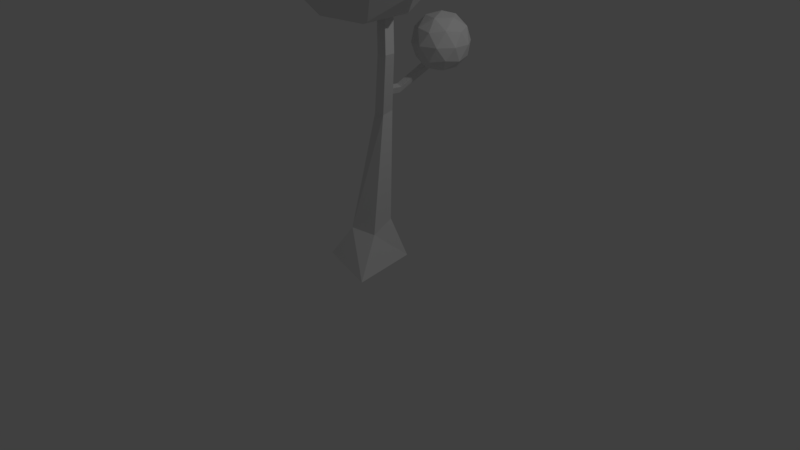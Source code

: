 # Source: tree.blend  (saved by Blender 2.78.0; exported with 4.5.12 LTS)
import bpy
from mathutils import Matrix  # noqa: F401  (used for matrix-valued properties, if any)

bpy.ops.wm.read_factory_settings(use_empty=True)
scene = bpy.context.scene
scene.name = 'Scene'

# ---- collections
col_collection_1 = bpy.data.collections.new('Collection 1'); scene.collection.children.link(col_collection_1)

# ---- world
world_world = bpy.data.worlds.new('World'); scene.world = world_world
world_world.color = (0.05088, 0.05088, 0.05088)
world_world.use_sun_shadow = False
world_world.sun_shadow_jitter_overblur = 0.0
world_world.cycles.sampling_method = 'MANUAL'

# ---- cameras
cam_camera = bpy.data.cameras.new('Camera')
cam_camera.clip_end = 100.0
cam_camera.lens = 35.0
cam_camera.sensor_width = 32.0
cam_camera.sensor_height = 18.0
cam_camera.ortho_scale = 7.314
cam_camera.dof.focus_distance = 0.0
cam_camera.dof.aperture_fstop = 128.0

# ---- lights
light_lamp = bpy.data.lights.new('Lamp', 'POINT')
light_lamp.transmission_factor = 0.0
light_lamp.cutoff_distance = 30.0
light_lamp.energy = 100.0
light_lamp.shadow_buffer_clip_start = 1.001
light_lamp.shadow_soft_size = 0.1
light_lamp.shadow_maximum_resolution = 0.006
light_lamp.use_absolute_resolution = True

# ---- meshes
me_cube_001 = bpy.data.meshes.new('Cube.001')
me_cube_001.from_pydata([(-2.01, -2.128, -1.0), (-1.0, -1.0, 1.0), (-1.0, 1.709, -1.0), (-1.343, 1.0, 1.0), (2.756, -3.442, -1.0), (1.0, -0.6974, 1.0), (1.977, 1.564, -1.0), (0.8781, 1.0, 1.715), (-0.514, 0.8689, 9.258), (-0.4136, 1.746, 9.438), (0.3419, 1.692, 9.498), (0.3581, 0.8295, 9.332), (0.8548, -0.05364, 13.85), (0.8548, 0.6952, 13.85), (1.604, 0.6952, 13.85), (1.604, -0.05364, 13.85), (0.1841, 0.4822, 17.86), (0.1841, 1.231, 17.86), (0.9329, 1.231, 17.86), (0.9329, 0.4822, 17.86), (0.5867, -1.0, 15.84), (4.529, -3.864, 18.85), (-0.9189, -5.634, 18.85), (-4.286, -1.0, 18.85), (-0.9189, 3.634, 18.85), (4.529, 1.864, 18.85), (2.092, -5.634, 23.72), (-3.355, -3.864, 23.72), (-3.355, 1.864, 23.72), (2.092, 3.634, 23.72), (5.459, -1.0, 23.72), (0.5867, -1.0, 26.73), (-0.2982, -3.724, 16.65), (2.904, -2.683, 16.65), (2.019, -5.407, 18.42), (5.221, -1.0, 18.42), (2.904, 0.6834, 16.65), (-2.277, -1.0, 16.65), (-3.162, -3.724, 18.42), (-0.2982, 1.724, 16.65), (-3.162, 1.724, 18.42), (2.019, 3.407, 18.42), (5.768, -2.683, 21.29), (5.768, 0.6834, 21.29), (0.5867, -6.447, 21.29), (3.789, -5.407, 21.29), (-4.594, -2.683, 21.29), (-2.615, -5.407, 21.29), (-2.615, 3.407, 21.29), (-4.594, 0.6834, 21.29), (3.789, 3.407, 21.29), (0.5867, 4.448, 21.29), (4.336, -3.724, 24.15), (-0.8452, -5.407, 24.15), (-4.047, -1.0, 24.15), (-0.8452, 3.407, 24.15), (4.336, 1.724, 24.15), (1.472, -3.724, 25.92), (3.451, -1.0, 25.92), (-1.73, -2.683, 25.92), (-1.73, 0.6834, 25.92), (1.472, 1.724, 25.92), (0.6871, 1.303, 11.17), (0.5404, 1.303, 10.74), (0.6871, 0.8497, 11.17), (0.5404, 0.8497, 10.74), (0.2584, 1.303, 11.32), (0.1118, 1.303, 10.89), (0.2584, 0.8497, 11.32), (0.1118, 0.8497, 10.89), (0.9139, 1.992, 11.19), (0.7673, 1.992, 10.76), (0.3387, 1.992, 10.91), (0.4853, 1.992, 11.33), (2.481, 3.869, 13.27), (2.33, 4.213, 12.95), (1.89, 4.095, 13.06), (2.04, 3.752, 13.38), (2.342, 4.234, 12.18), (3.79, 3.182, 13.29), (1.789, 2.532, 13.29), (0.5525, 4.234, 13.29), (1.789, 5.936, 13.29), (3.79, 5.286, 13.29), (2.895, 2.532, 15.08), (0.8943, 3.182, 15.08), (0.8943, 5.286, 15.08), (2.895, 5.936, 15.08), (4.132, 4.234, 15.08), (2.342, 4.234, 16.18), (2.017, 3.233, 12.48), (3.193, 3.616, 12.48), (2.868, 2.615, 13.13), (4.044, 4.234, 13.13), (3.193, 4.852, 12.48), (1.29, 4.234, 12.48), (0.9651, 3.233, 13.13), (2.017, 5.234, 12.48), (0.9651, 5.234, 13.13), (2.868, 5.853, 13.13), (4.245, 3.616, 14.18), (4.245, 4.852, 14.18), (2.342, 2.233, 14.18), (3.518, 2.615, 14.18), (0.4392, 3.616, 14.18), (1.166, 2.615, 14.18), (1.166, 5.853, 14.18), (0.4392, 4.852, 14.18), (3.518, 5.853, 14.18), (2.342, 6.235, 14.18), (3.719, 3.233, 15.23), (1.816, 2.615, 15.23), (0.6401, 4.234, 15.23), (1.816, 5.853, 15.23), (3.719, 5.234, 15.23), (2.667, 3.233, 15.88), (3.394, 4.234, 15.88), (1.491, 3.616, 15.88), (1.491, 4.852, 15.88), (2.667, 5.234, 15.88), (-0.514, 0.8689, 9.258), (-0.4136, 1.746, 9.438), (0.3419, 1.692, 9.498), (0.3581, 0.8295, 9.332), (-1.0, 1.709, -1.0), (-1.0, 1.709, -1.0), (-2.01, -2.128, -1.0), (-2.01, -2.128, -1.0), (-1.0, -1.0, 1.0), (-1.0, -1.0, 1.0), (-1.0, -1.0, 1.0), (-1.343, 1.0, 1.0), (-1.343, 1.0, 1.0), (-1.343, 1.0, 1.0), (1.977, 1.564, -1.0), (1.977, 1.564, -1.0), (0.8781, 1.0, 1.715), (0.8781, 1.0, 1.715), (0.8781, 1.0, 1.715), (2.756, -3.442, -1.0), (2.756, -3.442, -1.0), (1.0, -0.6974, 1.0), (1.0, -0.6974, 1.0), (1.0, -0.6974, 1.0), (-0.514, 0.8689, 9.258), (-0.514, 0.8689, 9.258), (-0.514, 0.8689, 9.258), (-0.4136, 1.746, 9.438), (-0.4136, 1.746, 9.438), (-0.4136, 1.746, 9.438), (0.3419, 1.692, 9.498), (0.3419, 1.692, 9.498), (0.3419, 1.692, 9.498), (0.3581, 0.8295, 9.332), (0.3581, 0.8295, 9.332), (0.3581, 0.8295, 9.332), (0.8548, -0.05364, 13.85), (0.8548, -0.05364, 13.85), (0.8548, -0.05364, 13.85), (0.8548, 0.6952, 13.85), (0.8548, 0.6952, 13.85), (0.8548, 0.6952, 13.85), (1.604, 0.6952, 13.85), (1.604, 0.6952, 13.85), (1.604, 0.6952, 13.85), (1.604, -0.05364, 13.85), (1.604, -0.05364, 13.85), (1.604, -0.05364, 13.85), (0.1841, 0.4822, 17.86), (0.1841, 0.4822, 17.86), (0.1841, 1.231, 17.86), (0.1841, 1.231, 17.86), (0.9329, 1.231, 17.86), (0.9329, 1.231, 17.86), (0.9329, 0.4822, 17.86), (0.9329, 0.4822, 17.86), (-0.2982, -3.724, 16.65), (-0.2982, -3.724, 16.65), (-0.2982, -3.724, 16.65), (-0.2982, -3.724, 16.65), (-0.2982, -3.724, 16.65), (0.5867, -1.0, 15.84), (0.5867, -1.0, 15.84), (0.5867, -1.0, 15.84), (0.5867, -1.0, 15.84), (2.904, -2.683, 16.65), (2.904, -2.683, 16.65), (2.904, -2.683, 16.65), (2.904, -2.683, 16.65), (2.904, -2.683, 16.65), (4.529, -3.864, 18.85), (4.529, -3.864, 18.85), (4.529, -3.864, 18.85), (4.529, -3.864, 18.85), (2.019, -5.407, 18.42), (2.019, -5.407, 18.42), (2.019, -5.407, 18.42), (2.019, -5.407, 18.42), (2.019, -5.407, 18.42), (-0.9189, -5.634, 18.85), (-0.9189, -5.634, 18.85), (-0.9189, -5.634, 18.85), (-0.9189, -5.634, 18.85), (5.221, -1.0, 18.42), (5.221, -1.0, 18.42), (5.221, -1.0, 18.42), (5.221, -1.0, 18.42), (5.221, -1.0, 18.42), (2.904, 0.6834, 16.65), (2.904, 0.6834, 16.65), (2.904, 0.6834, 16.65), (2.904, 0.6834, 16.65), (2.904, 0.6834, 16.65), (4.529, 1.864, 18.85), (4.529, 1.864, 18.85), (4.529, 1.864, 18.85), (4.529, 1.864, 18.85), (-2.277, -1.0, 16.65), (-2.277, -1.0, 16.65), (-2.277, -1.0, 16.65), (-2.277, -1.0, 16.65), (-2.277, -1.0, 16.65), (-3.162, -3.724, 18.42), (-3.162, -3.724, 18.42), (-3.162, -3.724, 18.42), (-3.162, -3.724, 18.42), (-3.162, -3.724, 18.42), (-4.286, -1.0, 18.85), (-4.286, -1.0, 18.85), (-4.286, -1.0, 18.85), (-4.286, -1.0, 18.85), (-0.2982, 1.724, 16.65), (-0.2982, 1.724, 16.65), (-0.2982, 1.724, 16.65), (-0.2982, 1.724, 16.65), (-0.2982, 1.724, 16.65), (-3.162, 1.724, 18.42), (-3.162, 1.724, 18.42), (-3.162, 1.724, 18.42), (-3.162, 1.724, 18.42), (-3.162, 1.724, 18.42), (-0.9189, 3.634, 18.85), (-0.9189, 3.634, 18.85), (-0.9189, 3.634, 18.85), (-0.9189, 3.634, 18.85), (2.019, 3.407, 18.42), (2.019, 3.407, 18.42), (2.019, 3.407, 18.42), (2.019, 3.407, 18.42), (2.019, 3.407, 18.42), (5.768, -2.683, 21.29), (5.768, -2.683, 21.29), (5.768, -2.683, 21.29), (5.768, -2.683, 21.29), (5.768, -2.683, 21.29), (5.768, 0.6834, 21.29), (5.768, 0.6834, 21.29), (5.768, 0.6834, 21.29), (5.768, 0.6834, 21.29), (5.768, 0.6834, 21.29), (5.459, -1.0, 23.72), (5.459, -1.0, 23.72), (5.459, -1.0, 23.72), (5.459, -1.0, 23.72), (0.5867, -6.447, 21.29), (0.5867, -6.447, 21.29), (0.5867, -6.447, 21.29), (0.5867, -6.447, 21.29), (0.5867, -6.447, 21.29), (3.789, -5.407, 21.29), (3.789, -5.407, 21.29), (3.789, -5.407, 21.29), (3.789, -5.407, 21.29), (3.789, -5.407, 21.29), (2.092, -5.634, 23.72), (2.092, -5.634, 23.72), (2.092, -5.634, 23.72), (2.092, -5.634, 23.72), (-4.594, -2.683, 21.29), (-4.594, -2.683, 21.29), (-4.594, -2.683, 21.29), (-4.594, -2.683, 21.29), (-4.594, -2.683, 21.29), (-2.615, -5.407, 21.29), (-2.615, -5.407, 21.29), (-2.615, -5.407, 21.29), (-2.615, -5.407, 21.29), (-2.615, -5.407, 21.29), (-3.355, -3.864, 23.72), (-3.355, -3.864, 23.72), (-3.355, -3.864, 23.72), (-3.355, -3.864, 23.72), (-2.615, 3.407, 21.29), (-2.615, 3.407, 21.29), (-2.615, 3.407, 21.29), (-2.615, 3.407, 21.29), (-2.615, 3.407, 21.29), (-4.594, 0.6834, 21.29), (-4.594, 0.6834, 21.29), (-4.594, 0.6834, 21.29), (-4.594, 0.6834, 21.29), (-4.594, 0.6834, 21.29), (-3.355, 1.864, 23.72), (-3.355, 1.864, 23.72), (-3.355, 1.864, 23.72), (-3.355, 1.864, 23.72), (3.789, 3.407, 21.29), (3.789, 3.407, 21.29), (3.789, 3.407, 21.29), (3.789, 3.407, 21.29), (3.789, 3.407, 21.29), (0.5867, 4.448, 21.29), (0.5867, 4.448, 21.29), (0.5867, 4.448, 21.29), (0.5867, 4.448, 21.29), (0.5867, 4.448, 21.29), (2.092, 3.634, 23.72), (2.092, 3.634, 23.72), (2.092, 3.634, 23.72), (2.092, 3.634, 23.72), (4.336, -3.724, 24.15), (4.336, -3.724, 24.15), (4.336, -3.724, 24.15), (4.336, -3.724, 24.15), (4.336, -3.724, 24.15), (-0.8452, -5.407, 24.15), (-0.8452, -5.407, 24.15), (-0.8452, -5.407, 24.15), (-0.8452, -5.407, 24.15), (-0.8452, -5.407, 24.15), (-4.047, -1.0, 24.15), (-4.047, -1.0, 24.15), (-4.047, -1.0, 24.15), (-4.047, -1.0, 24.15), (-4.047, -1.0, 24.15), (-0.8452, 3.407, 24.15), (-0.8452, 3.407, 24.15), (-0.8452, 3.407, 24.15), (-0.8452, 3.407, 24.15), (-0.8452, 3.407, 24.15), (4.336, 1.724, 24.15), (4.336, 1.724, 24.15), (4.336, 1.724, 24.15), (4.336, 1.724, 24.15), (4.336, 1.724, 24.15), (1.472, -3.724, 25.92), (1.472, -3.724, 25.92), (1.472, -3.724, 25.92), (1.472, -3.724, 25.92), (1.472, -3.724, 25.92), (3.451, -1.0, 25.92), (3.451, -1.0, 25.92), (3.451, -1.0, 25.92), (3.451, -1.0, 25.92), (3.451, -1.0, 25.92), (0.5867, -1.0, 26.73), (0.5867, -1.0, 26.73), (0.5867, -1.0, 26.73), (0.5867, -1.0, 26.73), (-1.73, -2.683, 25.92), (-1.73, -2.683, 25.92), (-1.73, -2.683, 25.92), (-1.73, -2.683, 25.92), (-1.73, -2.683, 25.92), (-1.73, 0.6834, 25.92), (-1.73, 0.6834, 25.92), (-1.73, 0.6834, 25.92), (-1.73, 0.6834, 25.92), (-1.73, 0.6834, 25.92), (1.472, 1.724, 25.92), (1.472, 1.724, 25.92), (1.472, 1.724, 25.92), (1.472, 1.724, 25.92), (1.472, 1.724, 25.92), (0.6871, 0.8497, 11.17), (0.6871, 0.8497, 11.17), (0.6871, 1.303, 11.17), (0.6871, 1.303, 11.17), (0.6871, 1.303, 11.17), (0.5404, 1.303, 10.74), (0.5404, 1.303, 10.74), (0.5404, 1.303, 10.74), (0.5404, 0.8497, 10.74), (0.5404, 0.8497, 10.74), (0.2584, 0.8497, 11.32), (0.2584, 0.8497, 11.32), (0.1118, 0.8497, 10.89), (0.1118, 0.8497, 10.89), (0.2584, 1.303, 11.32), (0.2584, 1.303, 11.32), (0.2584, 1.303, 11.32), (0.1118, 1.303, 10.89), (0.1118, 1.303, 10.89), (0.1118, 1.303, 10.89), (0.9139, 1.992, 11.19), (0.9139, 1.992, 11.19), (0.9139, 1.992, 11.19), (0.7673, 1.992, 10.76), (0.7673, 1.992, 10.76), (0.7673, 1.992, 10.76), (0.3387, 1.992, 10.91), (0.3387, 1.992, 10.91), (0.3387, 1.992, 10.91), (0.4853, 1.992, 11.33), (0.4853, 1.992, 11.33), (0.4853, 1.992, 11.33), (2.481, 3.869, 13.27), (2.481, 3.869, 13.27), (2.33, 4.213, 12.95), (2.33, 4.213, 12.95), (1.89, 4.095, 13.06), (1.89, 4.095, 13.06), (2.04, 3.752, 13.38), (2.04, 3.752, 13.38), (2.017, 3.233, 12.48), (2.017, 3.233, 12.48), (2.017, 3.233, 12.48), (2.017, 3.233, 12.48), (2.017, 3.233, 12.48), (2.342, 4.234, 12.18), (2.342, 4.234, 12.18), (2.342, 4.234, 12.18), (2.342, 4.234, 12.18), (3.193, 3.616, 12.48), (3.193, 3.616, 12.48), (3.193, 3.616, 12.48), (3.193, 3.616, 12.48), (3.193, 3.616, 12.48), (3.79, 3.182, 13.29), (3.79, 3.182, 13.29), (3.79, 3.182, 13.29), (3.79, 3.182, 13.29), (2.868, 2.615, 13.13), (2.868, 2.615, 13.13), (2.868, 2.615, 13.13), (2.868, 2.615, 13.13), (2.868, 2.615, 13.13), (1.789, 2.532, 13.29), (1.789, 2.532, 13.29), (1.789, 2.532, 13.29), (1.789, 2.532, 13.29), (4.044, 4.234, 13.13), (4.044, 4.234, 13.13), (4.044, 4.234, 13.13), (4.044, 4.234, 13.13), (4.044, 4.234, 13.13), (3.193, 4.852, 12.48), (3.193, 4.852, 12.48), (3.193, 4.852, 12.48), (3.193, 4.852, 12.48), (3.193, 4.852, 12.48), (3.79, 5.286, 13.29), (3.79, 5.286, 13.29), (3.79, 5.286, 13.29), (3.79, 5.286, 13.29), (1.29, 4.234, 12.48), (1.29, 4.234, 12.48), (1.29, 4.234, 12.48), (1.29, 4.234, 12.48), (1.29, 4.234, 12.48), (0.9651, 3.233, 13.13), (0.9651, 3.233, 13.13), (0.9651, 3.233, 13.13), (0.9651, 3.233, 13.13), (0.9651, 3.233, 13.13), (0.5525, 4.234, 13.29), (0.5525, 4.234, 13.29), (0.5525, 4.234, 13.29), (0.5525, 4.234, 13.29), (2.017, 5.234, 12.48), (2.017, 5.234, 12.48), (2.017, 5.234, 12.48), (2.017, 5.234, 12.48), (2.017, 5.234, 12.48), (0.9651, 5.234, 13.13), (0.9651, 5.234, 13.13), (0.9651, 5.234, 13.13), (0.9651, 5.234, 13.13), (0.9651, 5.234, 13.13), (1.789, 5.936, 13.29), (1.789, 5.936, 13.29), (1.789, 5.936, 13.29), (1.789, 5.936, 13.29), (2.868, 5.853, 13.13), (2.868, 5.853, 13.13), (2.868, 5.853, 13.13), (2.868, 5.853, 13.13), (2.868, 5.853, 13.13), (4.245, 3.616, 14.18), (4.245, 3.616, 14.18), (4.245, 3.616, 14.18), (4.245, 3.616, 14.18), (4.245, 3.616, 14.18), (4.245, 4.852, 14.18), (4.245, 4.852, 14.18), (4.245, 4.852, 14.18), (4.245, 4.852, 14.18), (4.245, 4.852, 14.18), (4.132, 4.234, 15.08), (4.132, 4.234, 15.08), (4.132, 4.234, 15.08), (4.132, 4.234, 15.08), (2.342, 2.233, 14.18), (2.342, 2.233, 14.18), (2.342, 2.233, 14.18), (2.342, 2.233, 14.18), (2.342, 2.233, 14.18), (3.518, 2.615, 14.18), (3.518, 2.615, 14.18), (3.518, 2.615, 14.18), (3.518, 2.615, 14.18), (3.518, 2.615, 14.18), (2.895, 2.532, 15.08), (2.895, 2.532, 15.08), (2.895, 2.532, 15.08), (2.895, 2.532, 15.08), (0.4392, 3.616, 14.18), (0.4392, 3.616, 14.18), (0.4392, 3.616, 14.18), (0.4392, 3.616, 14.18), (0.4392, 3.616, 14.18), (1.166, 2.615, 14.18), (1.166, 2.615, 14.18), (1.166, 2.615, 14.18), (1.166, 2.615, 14.18), (1.166, 2.615, 14.18), (0.8943, 3.182, 15.08), (0.8943, 3.182, 15.08), (0.8943, 3.182, 15.08), (0.8943, 3.182, 15.08), (1.166, 5.853, 14.18), (1.166, 5.853, 14.18), (1.166, 5.853, 14.18), (1.166, 5.853, 14.18), (1.166, 5.853, 14.18), (0.4392, 4.852, 14.18), (0.4392, 4.852, 14.18), (0.4392, 4.852, 14.18), (0.4392, 4.852, 14.18), (0.4392, 4.852, 14.18), (0.8943, 5.286, 15.08), (0.8943, 5.286, 15.08), (0.8943, 5.286, 15.08), (0.8943, 5.286, 15.08), (3.518, 5.853, 14.18), (3.518, 5.853, 14.18), (3.518, 5.853, 14.18), (3.518, 5.853, 14.18), (3.518, 5.853, 14.18), (2.342, 6.235, 14.18), (2.342, 6.235, 14.18), (2.342, 6.235, 14.18), (2.342, 6.235, 14.18), (2.342, 6.235, 14.18), (2.895, 5.936, 15.08), (2.895, 5.936, 15.08), (2.895, 5.936, 15.08), (2.895, 5.936, 15.08), (3.719, 3.233, 15.23), (3.719, 3.233, 15.23), (3.719, 3.233, 15.23), (3.719, 3.233, 15.23), (3.719, 3.233, 15.23), (1.816, 2.615, 15.23), (1.816, 2.615, 15.23), (1.816, 2.615, 15.23), (1.816, 2.615, 15.23), (1.816, 2.615, 15.23), (0.6401, 4.234, 15.23), (0.6401, 4.234, 15.23), (0.6401, 4.234, 15.23), (0.6401, 4.234, 15.23), (0.6401, 4.234, 15.23), (1.816, 5.853, 15.23), (1.816, 5.853, 15.23), (1.816, 5.853, 15.23), (1.816, 5.853, 15.23), (1.816, 5.853, 15.23), (3.719, 5.234, 15.23), (3.719, 5.234, 15.23), (3.719, 5.234, 15.23), (3.719, 5.234, 15.23), (3.719, 5.234, 15.23), (2.667, 3.233, 15.88), (2.667, 3.233, 15.88), (2.667, 3.233, 15.88), (2.667, 3.233, 15.88), (2.667, 3.233, 15.88), (3.394, 4.234, 15.88), (3.394, 4.234, 15.88), (3.394, 4.234, 15.88), (3.394, 4.234, 15.88), (3.394, 4.234, 15.88), (2.342, 4.234, 16.18), (2.342, 4.234, 16.18), (2.342, 4.234, 16.18), (2.342, 4.234, 16.18), (1.491, 3.616, 15.88), (1.491, 3.616, 15.88), (1.491, 3.616, 15.88), (1.491, 3.616, 15.88), (1.491, 3.616, 15.88), (1.491, 4.852, 15.88), (1.491, 4.852, 15.88), (1.491, 4.852, 15.88), (1.491, 4.852, 15.88), (1.491, 4.852, 15.88), (2.667, 5.234, 15.88), (2.667, 5.234, 15.88), (2.667, 5.234, 15.88), (2.667, 5.234, 15.88), (2.667, 5.234, 15.88), (-0.514, 0.8689, 9.258), (-0.4136, 1.746, 9.438), (0.3419, 1.692, 9.498), (0.3581, 0.8295, 9.332)], [(612, 613), (121, 614), (122, 615), (123, 120)], [(126, 128, 131, 124), (125, 132, 136, 134), (135, 137, 141, 139), (140, 142, 129, 127), (2, 6, 4, 0), (138, 133, 148, 150), (153, 151, 163, 165), (143, 7, 152, 155), (3, 130, 144, 147), (1, 5, 154, 145), (157, 166, 175, 169), (149, 146, 156, 159), (8, 11, 167, 158), (10, 9, 160, 162), (172, 170, 168, 174), (164, 161, 171, 173), (15, 14, 18, 19), (13, 12, 16, 17), (181, 186, 176), (190, 185, 203), (182, 178, 217), (183, 219, 231), (184, 233, 209), (191, 205, 250), (199, 194, 264), (227, 222, 278), (241, 236, 292), (214, 245, 306), (193, 252, 270), (202, 266, 284), (230, 280, 298), (244, 294, 312), (216, 308, 256), (275, 320, 345), (289, 325, 359), (303, 330, 364), (317, 335, 369), (261, 340, 351), (350, 370, 355), (58, 342, 371), (341, 319, 373), (372, 365, 358), (61, 337, 366), (336, 305, 368), (367, 360, 357), (60, 332, 361), (331, 291, 363), (362, 346, 356), (59, 327, 347), (326, 277, 349), (348, 352, 31), (57, 322, 353), (321, 263, 354), (255, 343, 260), (43, 309, 344), (307, 318, 56), (311, 338, 316), (51, 295, 339), (293, 304, 55), (297, 333, 302), (49, 281, 334), (279, 290, 54), (283, 328, 288), (47, 267, 329), (265, 276, 53), (269, 323, 274), (45, 253, 324), (251, 262, 52), (310, 313, 29), (50, 247, 314), (246, 243, 315), (296, 299, 28), (48, 238, 300), (237, 229, 301), (282, 285, 27), (46, 224, 286), (223, 201, 287), (268, 271, 26), (44, 196, 272), (195, 192, 273), (254, 257, 30), (42, 206, 258), (204, 215, 259), (208, 248, 213), (36, 234, 249), (232, 242, 41), (235, 239, 24), (39, 220, 240), (218, 228, 40), (221, 225, 23), (37, 179, 226), (177, 200, 38), (207, 210, 25), (35, 187, 211), (189, 20, 212), (180, 197, 22), (32, 188, 198), (33, 21, 34), (376, 379, 382, 374), (375, 383, 386, 384), (385, 387, 391, 388), (381, 378, 394, 397), (64, 68, 389, 377), (69, 65, 380, 392), (395, 404, 413, 407), (62, 390, 405, 396), (393, 63, 398, 401), (66, 67, 400, 403), (412, 410, 408, 406), (399, 70, 74, 409), (402, 71, 75, 411), (73, 72, 76, 77), (419, 424, 414), (428, 423, 441), (420, 416, 455), (421, 457, 469), (422, 471, 447), (429, 443, 488), (437, 432, 502), (465, 460, 516), (479, 474, 530), (452, 483, 544), (431, 490, 508), (440, 504, 522), (468, 518, 536), (482, 532, 550), (454, 546, 494), (513, 558, 583), (527, 563, 597), (541, 568, 602), (555, 573, 607), (499, 578, 589), (588, 608, 593), (116, 580, 609), (579, 557, 611), (610, 603, 596), (119, 575, 604), (574, 543, 606), (605, 598, 595), (118, 570, 599), (569, 529, 601), (600, 584, 594), (117, 565, 585), (564, 515, 587), (586, 590, 89), (115, 560, 591), (559, 501, 592), (493, 581, 498), (101, 547, 582), (545, 556, 114), (549, 576, 554), (109, 533, 577), (531, 542, 113), (535, 571, 540), (107, 519, 572), (517, 528, 112), (521, 566, 526), (105, 505, 567), (503, 514, 111), (507, 561, 512), (103, 491, 562), (489, 500, 110), (548, 551, 87), (108, 485, 552), (484, 481, 553), (534, 537, 86), (106, 476, 538), (475, 467, 539), (520, 523, 85), (104, 462, 524), (461, 439, 525), (506, 509, 84), (102, 434, 510), (433, 430, 511), (492, 495, 88), (100, 444, 496), (442, 453, 497), (446, 486, 451), (94, 472, 487), (470, 480, 99), (473, 477, 82), (97, 458, 478), (456, 466, 98), (459, 463, 81), (95, 417, 464), (415, 438, 96), (445, 448, 83), (93, 425, 449), (427, 78, 450), (418, 435, 80), (90, 426, 436), (91, 79, 92)])
_uv = me_cube_001.uv_layers.new(name='UVMap')
_uv.uv.foreach_set('vector', [0.5967, 0.5494, 0.6224, 0.491, 0.6749, 0.4917, 0.6913, 0.5467, 0.73, 0.545, 0.7223, 0.4883, 0.7802, 0.4698, 0.8069, 0.547, 0.01551, 0.5333, 0.04145, 0.4593, 0.08047, 0.4888, 0.1434, 0.5638, 0.1744, 0.5506, 0.2172, 0.4908, 0.2692, 0.4922, 0.2958, 0.5506, 0.8031, 0.9832, 0.7871, 0.9014, 0.9072, 0.8445, 0.9057, 0.9832, 0.7802, 0.4698, 0.7223, 0.4883, 0.75, 0.2543, 0.7695, 0.2549, 0.08464, 0.2491, 0.0625, 0.2437, 0.1179, 0.1312, 0.1367, 0.1355, 0.08047, 0.4888, 0.04145, 0.4593, 0.0625, 0.2437, 0.08464, 0.2491, 0.6749, 0.4917, 0.6224, 0.491, 0.6681, 0.2553, 0.6913, 0.2554, 0.2692, 0.4922, 0.2172, 0.4908, 0.234, 0.2537, 0.2565, 0.2543, 0.2267, 0.13, 0.2073, 0.1296, 0.226, 0.01683, 0.2453, 0.01718, 0.6913, 0.2554, 0.6681, 0.2553, 0.6432, 0.1273, 0.6623, 0.1272, 0.2565, 0.2543, 0.234, 0.2537, 0.2073, 0.1296, 0.2267, 0.13, 0.7695, 0.2549, 0.75, 0.2543, 0.7875, 0.1293, 0.8069, 0.1299, 0.8379, 0.3135, 0.8573, 0.3135, 0.8573, 0.3345, 0.8379, 0.3345, 0.8069, 0.1299, 0.7875, 0.1293, 0.7729, 0.01683, 0.7923, 0.01736, 0.1367, 0.1355, 0.1179, 0.1312, 0.1246, 0.01683, 0.1434, 0.02108, 0.6623, 0.1272, 0.6432, 0.1273, 0.6604, 0.01688, 0.6795, 0.01683, 0.4491, 0.1528, 0.4434, 0.07275, 0.5176, 0.1222, 0.4395, 0.01683, 0.4434, 0.07275, 0.3715, 0.0541, 0.4491, 0.1528, 0.5176, 0.1222, 0.4972, 0.214, 0.4491, 0.1528, 0.4972, 0.214, 0.4104, 0.2213, 0.4491, 0.1528, 0.4104, 0.2213, 0.3772, 0.134, 0.8514, 0.5964, 0.9196, 0.6224, 0.8442, 0.6673, 0.6994, 0.6547, 0.7407, 0.7251, 0.6589, 0.7195, 0.08353, 0.8007, 0.01551, 0.7679, 0.07953, 0.72, 0.3855, 0.7932, 0.3268, 0.8018, 0.3439, 0.7231, 0.5259, 0.7977, 0.4609, 0.8081, 0.5094, 0.7296, 0.8514, 0.5964, 0.8442, 0.6673, 0.7871, 0.6373, 0.6994, 0.6547, 0.6589, 0.7195, 0.6238, 0.6399, 0.08353, 0.8007, 0.07953, 0.72, 0.1538, 0.7675, 0.3855, 0.7932, 0.3439, 0.7231, 0.4268, 0.7269, 0.9796, 0.6741, 0.9845, 0.7568, 0.9196, 0.7129, 0.6169, 0.7875, 0.6292, 0.8535, 0.557, 0.8009, 0.3808, 0.5628, 0.3268, 0.5046, 0.4008, 0.5111, 0.2099, 0.7208, 0.1538, 0.6731, 0.2099, 0.6449, 0.4679, 0.6597, 0.3924, 0.6446, 0.4536, 0.5964, 0.8514, 0.7504, 0.9091, 0.8017, 0.8273, 0.8108, 0.4115, 0.3587, 0.492, 0.3947, 0.429, 0.4369, 0.4115, 0.3587, 0.4744, 0.3163, 0.492, 0.3947, 0.4744, 0.3163, 0.536, 0.3647, 0.492, 0.3947, 0.492, 0.3947, 0.4854, 0.4888, 0.429, 0.4369, 0.492, 0.3947, 0.5483, 0.4463, 0.4854, 0.4888, 0.5483, 0.4463, 0.5248, 0.5249, 0.4854, 0.4888, 0.4854, 0.4888, 0.4008, 0.5111, 0.429, 0.4369, 0.4854, 0.4888, 0.4571, 0.5628, 0.4008, 0.5111, 0.1538, 0.6731, 0.08354, 0.6401, 0.1357, 0.5975, 0.4008, 0.5111, 0.3551, 0.4307, 0.429, 0.4369, 0.4008, 0.5111, 0.3268, 0.5046, 0.3551, 0.4307, 0.5753, 0.718, 0.6169, 0.7875, 0.557, 0.8009, 0.3551, 0.4307, 0.4115, 0.3587, 0.429, 0.4369, 0.3551, 0.4307, 0.3375, 0.3523, 0.4115, 0.3587, 0.7871, 0.7278, 0.8514, 0.7504, 0.8273, 0.8108, 0.9196, 0.7129, 0.9091, 0.8017, 0.8514, 0.7504, 0.9196, 0.7129, 0.9845, 0.7568, 0.9091, 0.8017, 0.5094, 0.7296, 0.4679, 0.6597, 0.5259, 0.6489, 0.4268, 0.7269, 0.3924, 0.6446, 0.4679, 0.6597, 0.4268, 0.7269, 0.3439, 0.7231, 0.3924, 0.6446, 0.3439, 0.7231, 0.3268, 0.6532, 0.3924, 0.6446, 0.1538, 0.7675, 0.1538, 0.6731, 0.2099, 0.7208, 0.1538, 0.7675, 0.07953, 0.72, 0.1538, 0.6731, 0.07953, 0.72, 0.08354, 0.6401, 0.1538, 0.6731, 0.6238, 0.6399, 0.5753, 0.718, 0.5572, 0.6522, 0.6238, 0.6399, 0.6589, 0.7195, 0.5753, 0.718, 0.6589, 0.7195, 0.6169, 0.7875, 0.5753, 0.718, 0.6922, 0.8032, 0.6292, 0.8535, 0.6169, 0.7875, 0.7871, 0.6373, 0.8442, 0.6673, 0.7871, 0.7278, 0.8442, 0.6673, 0.8514, 0.7504, 0.7871, 0.7278, 0.5094, 0.7296, 0.4268, 0.7269, 0.4679, 0.6597, 0.5094, 0.7296, 0.4609, 0.8081, 0.4268, 0.7269, 0.4609, 0.8081, 0.3855, 0.7932, 0.4268, 0.7269, 0.2099, 0.7977, 0.1538, 0.7675, 0.2099, 0.7208, 0.2099, 0.7977, 0.1357, 0.8447, 0.1538, 0.7675, 0.1357, 0.8447, 0.08353, 0.8007, 0.1538, 0.7675, 0.07953, 0.72, 0.01551, 0.6735, 0.08354, 0.6401, 0.07953, 0.72, 0.01551, 0.7679, 0.01551, 0.6735, 0.6839, 0.5964, 0.6994, 0.6547, 0.6238, 0.6399, 0.6589, 0.7195, 0.6922, 0.8032, 0.6169, 0.7875, 0.6589, 0.7195, 0.7407, 0.7251, 0.6922, 0.8032, 0.7407, 0.7251, 0.7561, 0.7972, 0.6922, 0.8032, 0.8442, 0.6673, 0.9196, 0.7129, 0.8514, 0.7504, 0.8442, 0.6673, 0.9196, 0.6224, 0.9196, 0.7129, 0.9196, 0.6224, 0.9796, 0.6741, 0.9196, 0.7129, 0.3772, 0.134, 0.3385, 0.2026, 0.3268, 0.121, 0.3772, 0.134, 0.4104, 0.2213, 0.3385, 0.2026, 0.3991, 0.8543, 0.3855, 0.7932, 0.4609, 0.8081, 0.4104, 0.2213, 0.4585, 0.2826, 0.3833, 0.2695, 0.4104, 0.2213, 0.4972, 0.214, 0.4585, 0.2826, 0.4972, 0.214, 0.531, 0.2571, 0.4585, 0.2826, 0.05021, 0.845, 0.01551, 0.7679, 0.08353, 0.8007, 0.4972, 0.214, 0.5176, 0.1222, 0.5657, 0.1835, 0.5176, 0.1222, 0.5657, 0.1009, 0.5657, 0.1835, 0.9196, 0.6224, 0.9845, 0.6104, 0.9796, 0.6741, 0.3715, 0.0541, 0.4434, 0.07275, 0.3772, 0.134, 0.4434, 0.07275, 0.4491, 0.1528, 0.3772, 0.134, 0.7561, 0.6491, 0.7407, 0.7251, 0.6994, 0.6547, 0.5176, 0.1222, 0.4434, 0.07275, 0.512, 0.0423, 0.4434, 0.07275, 0.4395, 0.01683, 0.512, 0.0423, 0.2884, 0.6015, 0.2794, 0.594, 0.2867, 0.5843, 0.2958, 0.5917, 0.8496, 0.3681, 0.8496, 0.3808, 0.8379, 0.3808, 0.8379, 0.3681, 0.2954, 0.8218, 0.2864, 0.8283, 0.2795, 0.8181, 0.2885, 0.8117, 0.2794, 0.594, 0.2884, 0.6015, 0.2785, 0.6163, 0.2695, 0.6088, 0.8511, 0.2775, 0.8402, 0.2798, 0.8379, 0.2674, 0.8488, 0.265, 0.2717, 0.8619, 0.2826, 0.8643, 0.2804, 0.8767, 0.2695, 0.8744, 0.8379, 0.1386, 0.849, 0.1345, 0.849, 0.206, 0.8382, 0.2112, 0.8488, 0.265, 0.8379, 0.2674, 0.8402, 0.2471, 0.8511, 0.2448, 0.2695, 0.8744, 0.2804, 0.8767, 0.2826, 0.8969, 0.2717, 0.8946, 0.2885, 0.8117, 0.2795, 0.8181, 0.2695, 0.8033, 0.2785, 0.7969, 0.8379, 0.4161, 0.8475, 0.4145, 0.8475, 0.4273, 0.8379, 0.4288, 0.2695, 0.6088, 0.2785, 0.6163, 0.2958, 0.6917, 0.2833, 0.6936, 0.8491, 0.1008, 0.8379, 0.09707, 0.8382, 0.01683, 0.8491, 0.02184, 0.2785, 0.7969, 0.2695, 0.8033, 0.2834, 0.7272, 0.2954, 0.7303, 0.06044, 0.9285, 0.05835, 0.8992, 0.0856, 0.9173, 0.05692, 0.8786, 0.05835, 0.8992, 0.03195, 0.8923, 0.06044, 0.9285, 0.0856, 0.9173, 0.07809, 0.951, 0.06044, 0.9285, 0.07809, 0.951, 0.04622, 0.9537, 0.06044, 0.9285, 0.04622, 0.9537, 0.03402, 0.9217, 0.4528, 0.888, 0.4779, 0.8975, 0.4502, 0.914, 0.7135, 0.9086, 0.7286, 0.9344, 0.6986, 0.9324, 0.3518, 0.9626, 0.3268, 0.9506, 0.3503, 0.933, 0.5785, 0.9594, 0.557, 0.9626, 0.5633, 0.9337, 0.6301, 0.9611, 0.6062, 0.9649, 0.624, 0.9361, 0.4528, 0.888, 0.4502, 0.914, 0.4292, 0.903, 0.7135, 0.9086, 0.6986, 0.9324, 0.6857, 0.9032, 0.3518, 0.9626, 0.3503, 0.933, 0.3776, 0.9504, 0.5785, 0.9594, 0.5633, 0.9337, 0.5937, 0.9351, 0.4999, 0.9165, 0.5017, 0.9469, 0.4779, 0.9308, 0.6832, 0.9574, 0.6877, 0.9816, 0.6611, 0.9623, 0.1541, 0.9692, 0.1343, 0.9478, 0.1615, 0.9502, 0.3982, 0.9333, 0.3776, 0.9157, 0.3982, 0.9054, 0.6088, 0.9104, 0.5811, 0.9049, 0.6036, 0.8872, 0.4528, 0.9445, 0.474, 0.9634, 0.444, 0.9667, 0.1654, 0.8942, 0.195, 0.9074, 0.1718, 0.9229, 0.1654, 0.8942, 0.1885, 0.8786, 0.195, 0.9074, 0.1885, 0.8786, 0.2111, 0.8964, 0.195, 0.9074, 0.195, 0.9074, 0.1925, 0.942, 0.1718, 0.9229, 0.195, 0.9074, 0.2156, 0.9264, 0.1925, 0.942, 0.2156, 0.9264, 0.207, 0.9552, 0.1925, 0.942, 0.1925, 0.942, 0.1615, 0.9502, 0.1718, 0.9229, 0.1925, 0.942, 0.1821, 0.9692, 0.1615, 0.9502, 0.3776, 0.9157, 0.3518, 0.9036, 0.3709, 0.888, 0.1615, 0.9502, 0.1447, 0.9207, 0.1718, 0.9229, 0.1615, 0.9502, 0.1343, 0.9478, 0.1447, 0.9207, 0.6679, 0.9318, 0.6832, 0.9574, 0.6611, 0.9623, 0.1447, 0.9207, 0.1654, 0.8942, 0.1718, 0.9229, 0.1447, 0.9207, 0.1382, 0.8919, 0.1654, 0.8942, 0.4292, 0.9362, 0.4528, 0.9445, 0.444, 0.9667, 0.4779, 0.9308, 0.474, 0.9634, 0.4528, 0.9445, 0.4779, 0.9308, 0.5017, 0.9469, 0.474, 0.9634, 0.624, 0.9361, 0.6088, 0.9104, 0.6301, 0.9065, 0.5937, 0.9351, 0.5811, 0.9049, 0.6088, 0.9104, 0.5937, 0.9351, 0.5633, 0.9337, 0.5811, 0.9049, 0.5633, 0.9337, 0.557, 0.908, 0.5811, 0.9049, 0.3776, 0.9504, 0.3776, 0.9157, 0.3982, 0.9333, 0.3776, 0.9504, 0.3503, 0.933, 0.3776, 0.9157, 0.3503, 0.933, 0.3518, 0.9036, 0.3776, 0.9157, 0.6857, 0.9032, 0.6679, 0.9318, 0.6612, 0.9077, 0.6857, 0.9032, 0.6986, 0.9324, 0.6679, 0.9318, 0.6986, 0.9324, 0.6832, 0.9574, 0.6679, 0.9318, 0.7108, 0.9631, 0.6877, 0.9816, 0.6832, 0.9574, 0.4292, 0.903, 0.4502, 0.914, 0.4292, 0.9362, 0.4502, 0.914, 0.4528, 0.9445, 0.4292, 0.9362, 0.624, 0.9361, 0.5937, 0.9351, 0.6088, 0.9104, 0.624, 0.9361, 0.6062, 0.9649, 0.5937, 0.9351, 0.6062, 0.9649, 0.5785, 0.9594, 0.5937, 0.9351, 0.3982, 0.9615, 0.3776, 0.9504, 0.3982, 0.9333, 0.3982, 0.9615, 0.3709, 0.9788, 0.3776, 0.9504, 0.3709, 0.9788, 0.3518, 0.9626, 0.3776, 0.9504, 0.3503, 0.933, 0.3268, 0.9159, 0.3518, 0.9036, 0.3503, 0.933, 0.3268, 0.9506, 0.3268, 0.9159, 0.7078, 0.8872, 0.7135, 0.9086, 0.6857, 0.9032, 0.6986, 0.9324, 0.7108, 0.9631, 0.6832, 0.9574, 0.6986, 0.9324, 0.7286, 0.9344, 0.7108, 0.9631, 0.7286, 0.9344, 0.7343, 0.9609, 0.7108, 0.9631, 0.4502, 0.914, 0.4779, 0.9308, 0.4528, 0.9445, 0.4502, 0.914, 0.4779, 0.8975, 0.4779, 0.9308, 0.4779, 0.8975, 0.4999, 0.9165, 0.4779, 0.9308, 0.03402, 0.9217, 0.01981, 0.9469, 0.01551, 0.9169, 0.03402, 0.9217, 0.04622, 0.9537, 0.01981, 0.9469, 0.5835, 0.9819, 0.5785, 0.9594, 0.6062, 0.9649, 0.04622, 0.9537, 0.06389, 0.9762, 0.03627, 0.9714, 0.04622, 0.9537, 0.07809, 0.951, 0.06389, 0.9762, 0.07809, 0.951, 0.09051, 0.9669, 0.06389, 0.9762, 0.3395, 0.9789, 0.3268, 0.9506, 0.3518, 0.9626, 0.07809, 0.951, 0.0856, 0.9173, 0.1033, 0.9399, 0.0856, 0.9173, 0.1033, 0.9095, 0.1033, 0.9399, 0.4779, 0.8975, 0.5017, 0.8931, 0.4999, 0.9165, 0.03195, 0.8923, 0.05835, 0.8992, 0.03402, 0.9217, 0.05835, 0.8992, 0.06044, 0.9285, 0.03402, 0.9217, 0.7343, 0.9065, 0.7286, 0.9344, 0.7135, 0.9086, 0.0856, 0.9173, 0.05835, 0.8992, 0.08353, 0.888, 0.05835, 0.8992, 0.05692, 0.8786, 0.08353, 0.888])
me_cube_001.use_remesh_preserve_volume = False
me_cube_001.use_remesh_preserve_attributes = False
me_cube_001.use_mirror_vertex_groups = False
me_cube_001.update()

# ---- objects
ob_cube = bpy.data.objects.new('Cube', me_cube_001)
ob_lamp = bpy.data.objects.new('Lamp', light_lamp)
ob_camera = bpy.data.objects.new('Camera', cam_camera)

# ---- transforms, parenting, visibility, modifiers, constraints
ob_cube.location = (-0.2338, 0.2648, 0.0173)
ob_cube.scale = (0.1836, 0.1836, 0.1836)
ob_cube.lineart.crease_threshold = 0.0
ob_lamp.location = (4.076, 1.005, 5.904)
ob_lamp.rotation_euler = (0.6503, 0.05522, 1.866)
ob_lamp.lock_rotations_4d = False
ob_lamp.empty_display_type = 'ARROWS'
ob_lamp.color = (0.0, 0.0, 0.0, 0.0)
ob_lamp.lineart.crease_threshold = 0.0
ob_camera.location = (7.481, -6.508, 5.344)
ob_camera.rotation_euler = (1.109, 0.0, 0.8149)
ob_camera.lock_rotations_4d = False
ob_camera.empty_display_type = 'ARROWS'
ob_camera.color = (0.0, 0.0, 0.0, 0.0)
ob_camera.display_type = 'WIRE'
ob_camera.lineart.crease_threshold = 0.0

# ---- collection membership
col_collection_1.objects.link(ob_cube)
col_collection_1.objects.link(ob_lamp)
col_collection_1.objects.link(ob_camera)

# ---- scene / render settings (as saved in the file)
scene.camera = ob_camera
scene.frame_start = 1; scene.frame_end = 250; scene.frame_set(1)
scene.render.engine = 'BLENDER_EEVEE_NEXT'
scene.render.resolution_percentage = 50
scene.render.dither_intensity = 0.0
scene.cycles.use_denoising = False
scene.cycles.samples = 128
scene.cycles.sampling_pattern = 'TABULATED_SOBOL'
scene.cycles.light_sampling_threshold = 0.0
scene.cycles.use_adaptive_sampling = False
scene.cycles.use_light_tree = False
scene.cycles.blur_glossy = 0.0
scene.cycles.sample_clamp_indirect = 0.0
scene.view_settings.view_transform = 'Standard'
bpy.context.view_layer.update()
